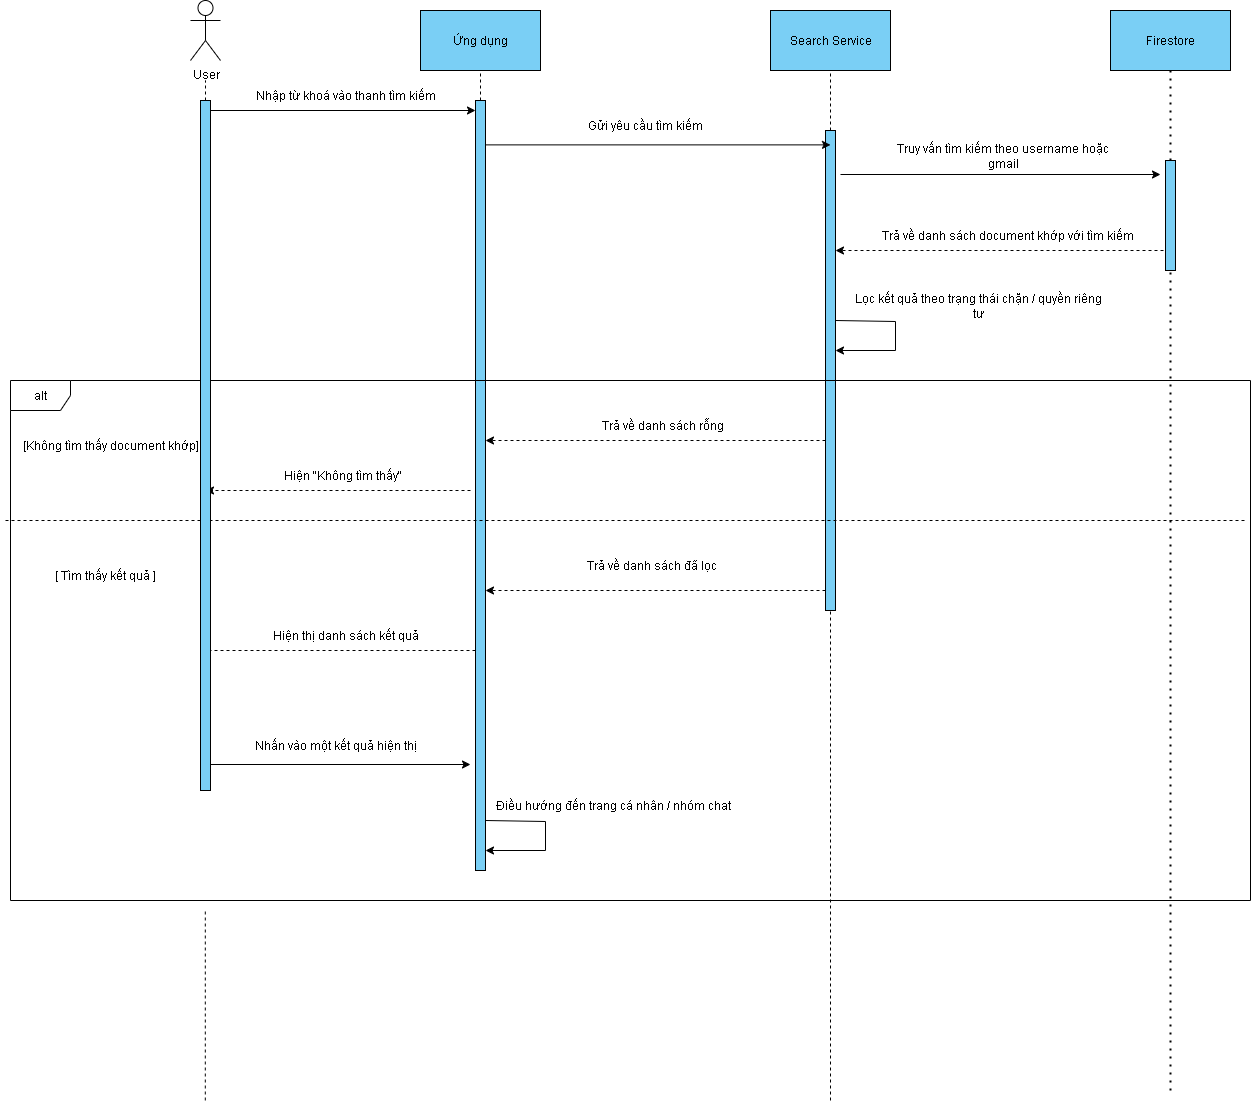

The diagram above was exported from draw.io. Its source (the exported page's mxGraphModel, read from the mxfile embedded in the PNG):
<mxGraphModel dx="2319" dy="873" grid="1" gridSize="10" guides="1" tooltips="1" connect="1" arrows="1" fold="1" page="1" pageScale="1" pageWidth="850" pageHeight="1100" math="0" shadow="0">
  <root>
    <mxCell id="TSk6Vni2oCiwDpC--IPB-0" />
    <mxCell id="TSk6Vni2oCiwDpC--IPB-1" parent="TSk6Vni2oCiwDpC--IPB-0" />
    <mxCell id="TSk6Vni2oCiwDpC--IPB-2" value="User" style="shape=umlActor;verticalLabelPosition=bottom;verticalAlign=top;html=1;outlineConnect=0;" parent="TSk6Vni2oCiwDpC--IPB-1" vertex="1">
      <mxGeometry x="30" y="50" width="30" height="60" as="geometry" />
    </mxCell>
    <mxCell id="TSk6Vni2oCiwDpC--IPB-3" value="Ứng dụng" style="rounded=0;whiteSpace=wrap;html=1;fillColor=#7ACFF5;" parent="TSk6Vni2oCiwDpC--IPB-1" vertex="1">
      <mxGeometry x="260" y="60" width="120" height="60" as="geometry" />
    </mxCell>
    <mxCell id="TSk6Vni2oCiwDpC--IPB-4" value="Search Service" style="rounded=0;whiteSpace=wrap;html=1;fillColor=#7ACFF5;" parent="TSk6Vni2oCiwDpC--IPB-1" vertex="1">
      <mxGeometry x="610" y="60" width="120" height="60" as="geometry" />
    </mxCell>
    <mxCell id="TSk6Vni2oCiwDpC--IPB-5" value="" style="endArrow=none;dashed=1;html=1;rounded=0;" parent="TSk6Vni2oCiwDpC--IPB-1" source="C0-bosSedYmqOGVzLptQ-0" edge="1">
      <mxGeometry width="50" height="50" relative="1" as="geometry">
        <mxPoint x="42.57" y="1150" as="sourcePoint" />
        <mxPoint x="45" y="130" as="targetPoint" />
      </mxGeometry>
    </mxCell>
    <mxCell id="TSk6Vni2oCiwDpC--IPB-6" value="" style="endArrow=none;dashed=1;html=1;rounded=0;entryX=0.5;entryY=1;entryDx=0;entryDy=0;" parent="TSk6Vni2oCiwDpC--IPB-1" source="TSk6Vni2oCiwDpC--IPB-17" target="TSk6Vni2oCiwDpC--IPB-3" edge="1">
      <mxGeometry width="50" height="50" relative="1" as="geometry">
        <mxPoint x="320" y="840" as="sourcePoint" />
        <mxPoint x="80" y="180" as="targetPoint" />
      </mxGeometry>
    </mxCell>
    <mxCell id="TSk6Vni2oCiwDpC--IPB-7" value="" style="endArrow=none;dashed=1;html=1;rounded=0;entryX=0.5;entryY=1;entryDx=0;entryDy=0;" parent="TSk6Vni2oCiwDpC--IPB-1" source="TSk6Vni2oCiwDpC--IPB-19" target="TSk6Vni2oCiwDpC--IPB-4" edge="1">
      <mxGeometry width="50" height="50" relative="1" as="geometry">
        <mxPoint x="670" y="840" as="sourcePoint" />
        <mxPoint x="440" y="240" as="targetPoint" />
      </mxGeometry>
    </mxCell>
    <mxCell id="TSk6Vni2oCiwDpC--IPB-8" value="" style="endArrow=classic;html=1;rounded=0;" parent="TSk6Vni2oCiwDpC--IPB-1" target="TSk6Vni2oCiwDpC--IPB-17" edge="1">
      <mxGeometry width="50" height="50" relative="1" as="geometry">
        <mxPoint x="50" y="160" as="sourcePoint" />
        <mxPoint x="320" y="160" as="targetPoint" />
      </mxGeometry>
    </mxCell>
    <mxCell id="TSk6Vni2oCiwDpC--IPB-9" value="Nhập từ khoá vào thanh tìm kiếm" style="text;html=1;align=center;verticalAlign=middle;whiteSpace=wrap;rounded=0;" parent="TSk6Vni2oCiwDpC--IPB-1" vertex="1">
      <mxGeometry x="80" y="130" width="210" height="30" as="geometry" />
    </mxCell>
    <mxCell id="TSk6Vni2oCiwDpC--IPB-14" value="[Không tìm thấy document khớp]" style="text;html=1;align=center;verticalAlign=middle;whiteSpace=wrap;rounded=0;" parent="TSk6Vni2oCiwDpC--IPB-1" vertex="1">
      <mxGeometry x="-155" y="480" width="210" height="30" as="geometry" />
    </mxCell>
    <mxCell id="TSk6Vni2oCiwDpC--IPB-17" value="" style="html=1;points=[[0,0,0,0,5],[0,1,0,0,-5],[1,0,0,0,5],[1,1,0,0,-5]];perimeter=orthogonalPerimeter;outlineConnect=0;targetShapes=umlLifeline;portConstraint=eastwest;newEdgeStyle={&quot;curved&quot;:0,&quot;rounded&quot;:0};fillColor=#7ACFF5;" parent="TSk6Vni2oCiwDpC--IPB-1" vertex="1">
      <mxGeometry x="315" y="150" width="10" height="770" as="geometry" />
    </mxCell>
    <mxCell id="TSk6Vni2oCiwDpC--IPB-18" value="" style="endArrow=none;dashed=1;html=1;rounded=0;entryX=0.5;entryY=1;entryDx=0;entryDy=0;" parent="TSk6Vni2oCiwDpC--IPB-1" target="TSk6Vni2oCiwDpC--IPB-19" edge="1">
      <mxGeometry width="50" height="50" relative="1" as="geometry">
        <mxPoint x="670" y="1150" as="sourcePoint" />
        <mxPoint x="670" y="120" as="targetPoint" />
      </mxGeometry>
    </mxCell>
    <mxCell id="TSk6Vni2oCiwDpC--IPB-19" value="" style="html=1;points=[[0,0,0,0,5],[0,1,0,0,-5],[1,0,0,0,5],[1,1,0,0,-5]];perimeter=orthogonalPerimeter;outlineConnect=0;targetShapes=umlLifeline;portConstraint=eastwest;newEdgeStyle={&quot;curved&quot;:0,&quot;rounded&quot;:0};fillColor=#7ACFF5;" parent="TSk6Vni2oCiwDpC--IPB-1" vertex="1">
      <mxGeometry x="665" y="180" width="10" height="480" as="geometry" />
    </mxCell>
    <mxCell id="TSk6Vni2oCiwDpC--IPB-20" value="" style="endArrow=classic;html=1;rounded=0;" parent="TSk6Vni2oCiwDpC--IPB-1" source="TSk6Vni2oCiwDpC--IPB-17" edge="1">
      <mxGeometry width="50" height="50" relative="1" as="geometry">
        <mxPoint x="400" y="194.38" as="sourcePoint" />
        <mxPoint x="670" y="194.38" as="targetPoint" />
      </mxGeometry>
    </mxCell>
    <mxCell id="TSk6Vni2oCiwDpC--IPB-21" value="Gửi yêu cầu tìm kiếm" style="text;html=1;align=center;verticalAlign=middle;whiteSpace=wrap;rounded=0;" parent="TSk6Vni2oCiwDpC--IPB-1" vertex="1">
      <mxGeometry x="380" y="160" width="210" height="30" as="geometry" />
    </mxCell>
    <mxCell id="TSk6Vni2oCiwDpC--IPB-27" value="alt" style="shape=umlFrame;whiteSpace=wrap;html=1;pointerEvents=0;" parent="TSk6Vni2oCiwDpC--IPB-1" vertex="1">
      <mxGeometry x="-150" y="430" width="1240" height="520" as="geometry" />
    </mxCell>
    <mxCell id="TSk6Vni2oCiwDpC--IPB-28" value="" style="endArrow=classic;html=1;rounded=0;edgeStyle=orthogonalEdgeStyle;" parent="TSk6Vni2oCiwDpC--IPB-1" edge="1">
      <mxGeometry width="50" height="50" relative="1" as="geometry">
        <mxPoint x="675" y="370" as="sourcePoint" />
        <mxPoint x="675" y="400" as="targetPoint" />
        <Array as="points">
          <mxPoint x="735" y="371" />
          <mxPoint x="735" y="400" />
        </Array>
      </mxGeometry>
    </mxCell>
    <mxCell id="TSk6Vni2oCiwDpC--IPB-35" value="" style="endArrow=classic;html=1;rounded=0;dashed=1;" parent="TSk6Vni2oCiwDpC--IPB-1" edge="1">
      <mxGeometry width="50" height="50" relative="1" as="geometry">
        <mxPoint x="665" y="640" as="sourcePoint" />
        <mxPoint x="325" y="640" as="targetPoint" />
      </mxGeometry>
    </mxCell>
    <mxCell id="TSk6Vni2oCiwDpC--IPB-36" value="Trả về danh sách đã lọc&amp;nbsp;" style="text;html=1;align=center;verticalAlign=middle;whiteSpace=wrap;rounded=0;" parent="TSk6Vni2oCiwDpC--IPB-1" vertex="1">
      <mxGeometry x="330" y="600" width="325" height="30" as="geometry" />
    </mxCell>
    <mxCell id="TSk6Vni2oCiwDpC--IPB-38" value="" style="endArrow=none;dashed=1;html=1;rounded=0;exitX=0;exitY=0.285;exitDx=0;exitDy=0;exitPerimeter=0;entryX=1;entryY=0.285;entryDx=0;entryDy=0;entryPerimeter=0;" parent="TSk6Vni2oCiwDpC--IPB-1" edge="1">
      <mxGeometry width="50" height="50" relative="1" as="geometry">
        <mxPoint x="-155" y="570" as="sourcePoint" />
        <mxPoint x="1085" y="570" as="targetPoint" />
      </mxGeometry>
    </mxCell>
    <mxCell id="TSk6Vni2oCiwDpC--IPB-44" value="" style="endArrow=classic;html=1;rounded=0;edgeStyle=orthogonalEdgeStyle;" parent="TSk6Vni2oCiwDpC--IPB-1" edge="1">
      <mxGeometry width="50" height="50" relative="1" as="geometry">
        <mxPoint x="325" y="870" as="sourcePoint" />
        <mxPoint x="325" y="900" as="targetPoint" />
        <Array as="points">
          <mxPoint x="385" y="871" />
          <mxPoint x="385" y="900" />
        </Array>
      </mxGeometry>
    </mxCell>
    <mxCell id="TSk6Vni2oCiwDpC--IPB-45" value="Điều hướng đến trang cá nhân / nhóm chat" style="text;html=1;align=center;verticalAlign=middle;whiteSpace=wrap;rounded=0;" parent="TSk6Vni2oCiwDpC--IPB-1" vertex="1">
      <mxGeometry x="290" y="840" width="325" height="30" as="geometry" />
    </mxCell>
    <mxCell id="NHxuXDZQFJORP4brJZ-q-0" value="Firestore" style="rounded=0;whiteSpace=wrap;html=1;fillColor=#7ACFF5;" parent="TSk6Vni2oCiwDpC--IPB-1" vertex="1">
      <mxGeometry x="950" y="60" width="120" height="60" as="geometry" />
    </mxCell>
    <mxCell id="NHxuXDZQFJORP4brJZ-q-1" value="" style="endArrow=none;dashed=1;html=1;dashPattern=1 3;strokeWidth=2;rounded=0;entryX=0.5;entryY=1;entryDx=0;entryDy=0;" parent="TSk6Vni2oCiwDpC--IPB-1" source="NHxuXDZQFJORP4brJZ-q-27" target="NHxuXDZQFJORP4brJZ-q-0" edge="1">
      <mxGeometry width="50" height="50" relative="1" as="geometry">
        <mxPoint x="1010" y="1280" as="sourcePoint" />
        <mxPoint x="790" y="300" as="targetPoint" />
      </mxGeometry>
    </mxCell>
    <mxCell id="NHxuXDZQFJORP4brJZ-q-2" value="" style="endArrow=classic;html=1;rounded=0;" parent="TSk6Vni2oCiwDpC--IPB-1" edge="1">
      <mxGeometry width="50" height="50" relative="1" as="geometry">
        <mxPoint x="680" y="224" as="sourcePoint" />
        <mxPoint x="1000" y="224" as="targetPoint" />
      </mxGeometry>
    </mxCell>
    <mxCell id="NHxuXDZQFJORP4brJZ-q-3" value="Truy vấn tìm kiếm theo username hoặc gmail" style="text;html=1;align=center;verticalAlign=middle;whiteSpace=wrap;rounded=0;" parent="TSk6Vni2oCiwDpC--IPB-1" vertex="1">
      <mxGeometry x="725" y="190" width="235" height="30" as="geometry" />
    </mxCell>
    <mxCell id="NHxuXDZQFJORP4brJZ-q-15" value="" style="endArrow=classic;html=1;rounded=0;dashed=1;" parent="TSk6Vni2oCiwDpC--IPB-1" edge="1">
      <mxGeometry width="50" height="50" relative="1" as="geometry">
        <mxPoint x="1015" y="300" as="sourcePoint" />
        <mxPoint x="675" y="300" as="targetPoint" />
      </mxGeometry>
    </mxCell>
    <mxCell id="NHxuXDZQFJORP4brJZ-q-16" value="Trả về danh sách document khớp với tìm kiếm" style="text;html=1;align=center;verticalAlign=middle;whiteSpace=wrap;rounded=0;" parent="TSk6Vni2oCiwDpC--IPB-1" vertex="1">
      <mxGeometry x="720" y="270" width="255" height="30" as="geometry" />
    </mxCell>
    <mxCell id="NHxuXDZQFJORP4brJZ-q-17" value="Lọc kết quả theo trạng thái chặn / quyền riêng tư" style="text;html=1;align=center;verticalAlign=middle;whiteSpace=wrap;rounded=0;" parent="TSk6Vni2oCiwDpC--IPB-1" vertex="1">
      <mxGeometry x="690" y="340" width="255" height="30" as="geometry" />
    </mxCell>
    <mxCell id="NHxuXDZQFJORP4brJZ-q-18" value="Trả về danh sách rỗng" style="text;html=1;align=center;verticalAlign=middle;whiteSpace=wrap;rounded=0;" parent="TSk6Vni2oCiwDpC--IPB-1" vertex="1">
      <mxGeometry x="340" y="460" width="325" height="30" as="geometry" />
    </mxCell>
    <mxCell id="NHxuXDZQFJORP4brJZ-q-19" value="" style="endArrow=classic;html=1;rounded=0;dashed=1;" parent="TSk6Vni2oCiwDpC--IPB-1" edge="1">
      <mxGeometry width="50" height="50" relative="1" as="geometry">
        <mxPoint x="665" y="490" as="sourcePoint" />
        <mxPoint x="325" y="490" as="targetPoint" />
      </mxGeometry>
    </mxCell>
    <mxCell id="NHxuXDZQFJORP4brJZ-q-20" value="Hiện &quot;Không tìm thấy&quot;" style="text;html=1;align=center;verticalAlign=middle;whiteSpace=wrap;rounded=0;" parent="TSk6Vni2oCiwDpC--IPB-1" vertex="1">
      <mxGeometry x="20" y="510" width="325" height="30" as="geometry" />
    </mxCell>
    <mxCell id="NHxuXDZQFJORP4brJZ-q-21" value="" style="endArrow=classic;html=1;rounded=0;dashed=1;" parent="TSk6Vni2oCiwDpC--IPB-1" edge="1">
      <mxGeometry width="50" height="50" relative="1" as="geometry">
        <mxPoint x="310" y="540" as="sourcePoint" />
        <mxPoint x="45" y="540" as="targetPoint" />
      </mxGeometry>
    </mxCell>
    <mxCell id="NHxuXDZQFJORP4brJZ-q-22" value="[ Tìm thấy kết quả ]" style="text;html=1;align=center;verticalAlign=middle;whiteSpace=wrap;rounded=0;" parent="TSk6Vni2oCiwDpC--IPB-1" vertex="1">
      <mxGeometry x="-160" y="610" width="210" height="30" as="geometry" />
    </mxCell>
    <mxCell id="NHxuXDZQFJORP4brJZ-q-23" value="" style="endArrow=classic;html=1;rounded=0;dashed=1;" parent="TSk6Vni2oCiwDpC--IPB-1" edge="1">
      <mxGeometry width="50" height="50" relative="1" as="geometry">
        <mxPoint x="315" y="700" as="sourcePoint" />
        <mxPoint x="40" y="700" as="targetPoint" />
      </mxGeometry>
    </mxCell>
    <mxCell id="NHxuXDZQFJORP4brJZ-q-24" value="Hiện thị danh sách kết quả" style="text;html=1;align=center;verticalAlign=middle;whiteSpace=wrap;rounded=0;" parent="TSk6Vni2oCiwDpC--IPB-1" vertex="1">
      <mxGeometry x="22.5" y="670" width="325" height="30" as="geometry" />
    </mxCell>
    <mxCell id="NHxuXDZQFJORP4brJZ-q-25" value="" style="endArrow=classic;html=1;rounded=0;" parent="TSk6Vni2oCiwDpC--IPB-1" edge="1" source="C0-bosSedYmqOGVzLptQ-0">
      <mxGeometry width="50" height="50" relative="1" as="geometry">
        <mxPoint x="35" y="814" as="sourcePoint" />
        <mxPoint x="310" y="814" as="targetPoint" />
      </mxGeometry>
    </mxCell>
    <mxCell id="NHxuXDZQFJORP4brJZ-q-26" value="Nhấn vào một kết quả hiện thị" style="text;html=1;align=center;verticalAlign=middle;whiteSpace=wrap;rounded=0;" parent="TSk6Vni2oCiwDpC--IPB-1" vertex="1">
      <mxGeometry x="70" y="780" width="210" height="30" as="geometry" />
    </mxCell>
    <mxCell id="NHxuXDZQFJORP4brJZ-q-28" value="" style="endArrow=none;dashed=1;html=1;dashPattern=1 3;strokeWidth=2;rounded=0;entryX=0.5;entryY=1;entryDx=0;entryDy=0;" parent="TSk6Vni2oCiwDpC--IPB-1" target="NHxuXDZQFJORP4brJZ-q-27" edge="1">
      <mxGeometry width="50" height="50" relative="1" as="geometry">
        <mxPoint x="1010" y="1140" as="sourcePoint" />
        <mxPoint x="1010" y="120" as="targetPoint" />
      </mxGeometry>
    </mxCell>
    <mxCell id="NHxuXDZQFJORP4brJZ-q-27" value="" style="html=1;points=[[0,0,0,0,5],[0,1,0,0,-5],[1,0,0,0,5],[1,1,0,0,-5]];perimeter=orthogonalPerimeter;outlineConnect=0;targetShapes=umlLifeline;portConstraint=eastwest;newEdgeStyle={&quot;curved&quot;:0,&quot;rounded&quot;:0};fillColor=#7ACFF5;" parent="TSk6Vni2oCiwDpC--IPB-1" vertex="1">
      <mxGeometry x="1005" y="210" width="10" height="110" as="geometry" />
    </mxCell>
    <mxCell id="C0-bosSedYmqOGVzLptQ-1" value="" style="endArrow=none;dashed=1;html=1;rounded=0;" parent="TSk6Vni2oCiwDpC--IPB-1" edge="1">
      <mxGeometry width="50" height="50" relative="1" as="geometry">
        <mxPoint x="44.8" y="1150" as="sourcePoint" />
        <mxPoint x="44.8" y="960" as="targetPoint" />
      </mxGeometry>
    </mxCell>
    <mxCell id="C0-bosSedYmqOGVzLptQ-0" value="" style="html=1;points=[[0,0,0,0,5],[0,1,0,0,-5],[1,0,0,0,5],[1,1,0,0,-5]];perimeter=orthogonalPerimeter;outlineConnect=0;targetShapes=umlLifeline;portConstraint=eastwest;newEdgeStyle={&quot;curved&quot;:0,&quot;rounded&quot;:0};fillColor=#7ACFF5;" parent="TSk6Vni2oCiwDpC--IPB-1" vertex="1">
      <mxGeometry x="40" y="150" width="10" height="690" as="geometry" />
    </mxCell>
  </root>
</mxGraphModel>